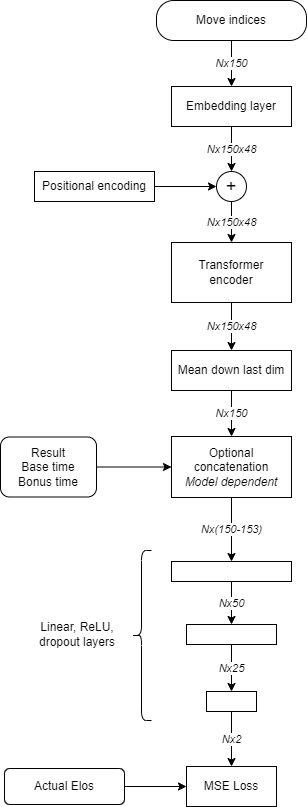

The diagram above was exported from draw.io. Its source (the exported page's mxGraphModel, read from the mxfile embedded in the PNG):
<mxGraphModel dx="1050" dy="565" grid="1" gridSize="10" guides="1" tooltips="1" connect="1" arrows="1" fold="1" page="1" pageScale="1" pageWidth="850" pageHeight="1100" background="#ffffff" math="0" shadow="0">
  <root>
    <mxCell id="0" />
    <mxCell id="1" parent="0" />
    <mxCell id="Bvf4Ya-TcH4k1EcRLW3p-14" value="Nx150" style="edgeStyle=orthogonalEdgeStyle;rounded=0;orthogonalLoop=1;jettySize=auto;html=1;fontStyle=2" edge="1" parent="1" source="Bvf4Ya-TcH4k1EcRLW3p-1" target="Bvf4Ya-TcH4k1EcRLW3p-10">
      <mxGeometry relative="1" as="geometry" />
    </mxCell>
    <mxCell id="Bvf4Ya-TcH4k1EcRLW3p-1" value="Move indices" style="rounded=1;whiteSpace=wrap;html=1;arcSize=43;labelBackgroundColor=none;labelBorderColor=none;" vertex="1" parent="1">
      <mxGeometry x="325" y="100" width="150" height="40" as="geometry" />
    </mxCell>
    <mxCell id="Bvf4Ya-TcH4k1EcRLW3p-35" value="Nx150x48" style="edgeStyle=orthogonalEdgeStyle;rounded=0;orthogonalLoop=1;jettySize=auto;html=1;fontStyle=2" edge="1" parent="1" source="Bvf4Ya-TcH4k1EcRLW3p-10" target="Bvf4Ya-TcH4k1EcRLW3p-34">
      <mxGeometry relative="1" as="geometry" />
    </mxCell>
    <mxCell id="Bvf4Ya-TcH4k1EcRLW3p-10" value="Embedding layer" style="rounded=0;whiteSpace=wrap;html=1;" vertex="1" parent="1">
      <mxGeometry x="340" y="186" width="120" height="40" as="geometry" />
    </mxCell>
    <mxCell id="Bvf4Ya-TcH4k1EcRLW3p-18" value="Nx150x48" style="edgeStyle=orthogonalEdgeStyle;rounded=0;orthogonalLoop=1;jettySize=auto;html=1;exitX=0.5;exitY=1;exitDx=0;exitDy=0;entryX=0.5;entryY=0;entryDx=0;entryDy=0;fontStyle=2" edge="1" parent="1" source="Bvf4Ya-TcH4k1EcRLW3p-15" target="Bvf4Ya-TcH4k1EcRLW3p-16">
      <mxGeometry relative="1" as="geometry" />
    </mxCell>
    <mxCell id="Bvf4Ya-TcH4k1EcRLW3p-15" value="Transformer&lt;br&gt;encoder" style="rounded=0;whiteSpace=wrap;html=1;" vertex="1" parent="1">
      <mxGeometry x="340" y="342" width="120" height="60" as="geometry" />
    </mxCell>
    <mxCell id="Bvf4Ya-TcH4k1EcRLW3p-44" value="Nx150" style="edgeStyle=orthogonalEdgeStyle;rounded=0;orthogonalLoop=1;jettySize=auto;html=1;exitX=0.5;exitY=1;exitDx=0;exitDy=0;entryX=0.5;entryY=0;entryDx=0;entryDy=0;fontStyle=2" edge="1" parent="1" source="Bvf4Ya-TcH4k1EcRLW3p-16" target="Bvf4Ya-TcH4k1EcRLW3p-43">
      <mxGeometry relative="1" as="geometry" />
    </mxCell>
    <mxCell id="Bvf4Ya-TcH4k1EcRLW3p-16" value="Mean down last dim" style="rounded=0;whiteSpace=wrap;html=1;glass=0;" vertex="1" parent="1">
      <mxGeometry x="340" y="450" width="120" height="40" as="geometry" />
    </mxCell>
    <mxCell id="Bvf4Ya-TcH4k1EcRLW3p-23" value="Nx50" style="edgeStyle=orthogonalEdgeStyle;rounded=0;orthogonalLoop=1;jettySize=auto;html=1;exitX=0.5;exitY=1;exitDx=0;exitDy=0;entryX=0.5;entryY=0;entryDx=0;entryDy=0;fontStyle=2" edge="1" parent="1" source="Bvf4Ya-TcH4k1EcRLW3p-19" target="Bvf4Ya-TcH4k1EcRLW3p-20">
      <mxGeometry relative="1" as="geometry" />
    </mxCell>
    <mxCell id="Bvf4Ya-TcH4k1EcRLW3p-19" value="" style="rounded=0;whiteSpace=wrap;html=1;" vertex="1" parent="1">
      <mxGeometry x="340" y="661" width="120" height="20" as="geometry" />
    </mxCell>
    <mxCell id="Bvf4Ya-TcH4k1EcRLW3p-24" value="Nx25" style="edgeStyle=orthogonalEdgeStyle;rounded=0;orthogonalLoop=1;jettySize=auto;html=1;exitX=0.5;exitY=1;exitDx=0;exitDy=0;entryX=0.5;entryY=0;entryDx=0;entryDy=0;fontStyle=2" edge="1" parent="1" source="Bvf4Ya-TcH4k1EcRLW3p-20" target="Bvf4Ya-TcH4k1EcRLW3p-21">
      <mxGeometry relative="1" as="geometry" />
    </mxCell>
    <mxCell id="Bvf4Ya-TcH4k1EcRLW3p-20" value="" style="rounded=0;whiteSpace=wrap;html=1;" vertex="1" parent="1">
      <mxGeometry x="355" y="724" width="90" height="20" as="geometry" />
    </mxCell>
    <mxCell id="Bvf4Ya-TcH4k1EcRLW3p-28" value="Nx2" style="edgeStyle=orthogonalEdgeStyle;rounded=0;orthogonalLoop=1;jettySize=auto;html=1;fontStyle=2;entryX=0.5;entryY=0;entryDx=0;entryDy=0;" edge="1" parent="1" source="Bvf4Ya-TcH4k1EcRLW3p-21" target="Bvf4Ya-TcH4k1EcRLW3p-40">
      <mxGeometry relative="1" as="geometry">
        <mxPoint x="400" y="872" as="targetPoint" />
      </mxGeometry>
    </mxCell>
    <mxCell id="Bvf4Ya-TcH4k1EcRLW3p-21" value="" style="rounded=0;whiteSpace=wrap;html=1;" vertex="1" parent="1">
      <mxGeometry x="375" y="791" width="50" height="20" as="geometry" />
    </mxCell>
    <mxCell id="Bvf4Ya-TcH4k1EcRLW3p-25" value="" style="shape=curlyBracket;whiteSpace=wrap;html=1;rounded=1;labelPosition=left;verticalLabelPosition=middle;align=right;verticalAlign=middle;" vertex="1" parent="1">
      <mxGeometry x="300" y="650" width="20" height="170" as="geometry" />
    </mxCell>
    <mxCell id="Bvf4Ya-TcH4k1EcRLW3p-26" value="Linear, ReLU, dropout layers" style="text;html=1;strokeColor=none;fillColor=none;align=center;verticalAlign=middle;whiteSpace=wrap;rounded=0;" vertex="1" parent="1">
      <mxGeometry x="206" y="719" width="80" height="30" as="geometry" />
    </mxCell>
    <mxCell id="Bvf4Ya-TcH4k1EcRLW3p-37" style="edgeStyle=orthogonalEdgeStyle;rounded=0;orthogonalLoop=1;jettySize=auto;html=1;exitX=1;exitY=0.5;exitDx=0;exitDy=0;entryX=0;entryY=0.5;entryDx=0;entryDy=0;" edge="1" parent="1" source="Bvf4Ya-TcH4k1EcRLW3p-29" target="Bvf4Ya-TcH4k1EcRLW3p-34">
      <mxGeometry relative="1" as="geometry" />
    </mxCell>
    <mxCell id="Bvf4Ya-TcH4k1EcRLW3p-29" value="Positional encoding" style="rounded=0;whiteSpace=wrap;html=1;" vertex="1" parent="1">
      <mxGeometry x="203" y="271" width="120" height="30" as="geometry" />
    </mxCell>
    <mxCell id="Bvf4Ya-TcH4k1EcRLW3p-36" value="Nx150x48" style="edgeStyle=orthogonalEdgeStyle;rounded=0;orthogonalLoop=1;jettySize=auto;html=1;exitX=0.5;exitY=1;exitDx=0;exitDy=0;entryX=0.5;entryY=0;entryDx=0;entryDy=0;fontStyle=2" edge="1" parent="1" source="Bvf4Ya-TcH4k1EcRLW3p-34" target="Bvf4Ya-TcH4k1EcRLW3p-15">
      <mxGeometry relative="1" as="geometry" />
    </mxCell>
    <mxCell id="Bvf4Ya-TcH4k1EcRLW3p-34" value="+" style="ellipse;whiteSpace=wrap;html=1;rounded=0;fontSize=18;" vertex="1" parent="1">
      <mxGeometry x="385" y="271" width="30" height="30" as="geometry" />
    </mxCell>
    <mxCell id="Bvf4Ya-TcH4k1EcRLW3p-40" value="MSE Loss" style="rounded=0;whiteSpace=wrap;html=1;" vertex="1" parent="1">
      <mxGeometry x="355" y="866" width="90" height="40" as="geometry" />
    </mxCell>
    <mxCell id="Bvf4Ya-TcH4k1EcRLW3p-42" style="edgeStyle=orthogonalEdgeStyle;rounded=0;orthogonalLoop=1;jettySize=auto;html=1;exitX=1;exitY=0.5;exitDx=0;exitDy=0;entryX=0;entryY=0.5;entryDx=0;entryDy=0;" edge="1" parent="1" source="Bvf4Ya-TcH4k1EcRLW3p-41" target="Bvf4Ya-TcH4k1EcRLW3p-40">
      <mxGeometry relative="1" as="geometry" />
    </mxCell>
    <mxCell id="Bvf4Ya-TcH4k1EcRLW3p-41" value="Actual Elos" style="rounded=1;whiteSpace=wrap;html=1;" vertex="1" parent="1">
      <mxGeometry x="173" y="868" width="120" height="36" as="geometry" />
    </mxCell>
    <mxCell id="Bvf4Ya-TcH4k1EcRLW3p-45" value="Nx(150-153)" style="edgeStyle=orthogonalEdgeStyle;rounded=0;orthogonalLoop=1;jettySize=auto;html=1;exitX=0.5;exitY=1;exitDx=0;exitDy=0;entryX=0.5;entryY=0;entryDx=0;entryDy=0;fontStyle=2" edge="1" parent="1" source="Bvf4Ya-TcH4k1EcRLW3p-43" target="Bvf4Ya-TcH4k1EcRLW3p-19">
      <mxGeometry relative="1" as="geometry" />
    </mxCell>
    <mxCell id="Bvf4Ya-TcH4k1EcRLW3p-43" value="Optional concatenation&lt;br&gt;&lt;i&gt;Model dependent&lt;/i&gt;" style="rounded=0;whiteSpace=wrap;html=1;" vertex="1" parent="1">
      <mxGeometry x="340" y="536" width="120" height="61" as="geometry" />
    </mxCell>
    <mxCell id="Bvf4Ya-TcH4k1EcRLW3p-48" style="edgeStyle=orthogonalEdgeStyle;rounded=0;orthogonalLoop=1;jettySize=auto;html=1;exitX=1;exitY=0.5;exitDx=0;exitDy=0;entryX=0;entryY=0.5;entryDx=0;entryDy=0;" edge="1" parent="1" source="Bvf4Ya-TcH4k1EcRLW3p-46" target="Bvf4Ya-TcH4k1EcRLW3p-43">
      <mxGeometry relative="1" as="geometry" />
    </mxCell>
    <mxCell id="Bvf4Ya-TcH4k1EcRLW3p-46" value="Result&lt;br&gt;Base time&lt;br&gt;Bonus time" style="rounded=1;whiteSpace=wrap;html=1;" vertex="1" parent="1">
      <mxGeometry x="169" y="536.5" width="96" height="60" as="geometry" />
    </mxCell>
  </root>
</mxGraphModel>